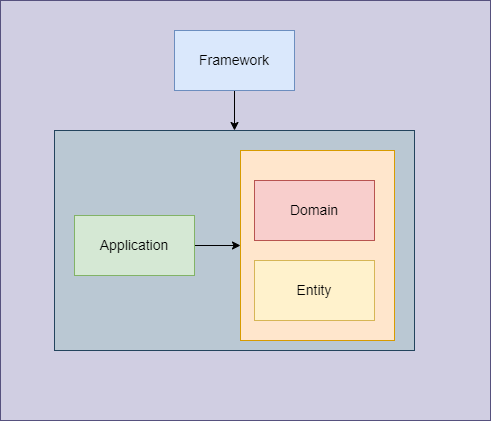

The diagram above was exported from draw.io. Its source (the exported page's mxGraphModel, read from the mxfile embedded in the PNG):
<mxGraphModel dx="1051" dy="717" grid="1" gridSize="10" guides="1" tooltips="1" connect="1" arrows="1" fold="1" page="1" pageScale="1" pageWidth="827" pageHeight="1169" math="0" shadow="0">
  <root>
    <mxCell id="0" />
    <mxCell id="1" parent="0" />
    <mxCell id="uZCtedwQO1FY0NZeqgQN-15" value="" style="rounded=0;whiteSpace=wrap;html=1;fontSize=14;fillColor=#d0cee2;strokeColor=#56517e;" vertex="1" parent="1">
      <mxGeometry x="180" y="110" width="490" height="420" as="geometry" />
    </mxCell>
    <mxCell id="uZCtedwQO1FY0NZeqgQN-13" style="edgeStyle=orthogonalEdgeStyle;rounded=0;orthogonalLoop=1;jettySize=auto;html=1;fontSize=14;" edge="1" parent="1" source="uZCtedwQO1FY0NZeqgQN-9" target="uZCtedwQO1FY0NZeqgQN-11">
      <mxGeometry relative="1" as="geometry" />
    </mxCell>
    <mxCell id="uZCtedwQO1FY0NZeqgQN-9" value="&lt;span style=&quot;font-size: 14px;&quot;&gt;Framework&lt;/span&gt;" style="rounded=0;whiteSpace=wrap;html=1;fillColor=#dae8fc;strokeColor=#6c8ebf;" vertex="1" parent="1">
      <mxGeometry x="354" y="140" width="120" height="60" as="geometry" />
    </mxCell>
    <mxCell id="uZCtedwQO1FY0NZeqgQN-12" value="" style="group" vertex="1" connectable="0" parent="1">
      <mxGeometry x="234" y="240" width="360" height="220" as="geometry" />
    </mxCell>
    <mxCell id="uZCtedwQO1FY0NZeqgQN-11" value="" style="rounded=0;whiteSpace=wrap;html=1;fontSize=14;fillColor=#bac8d3;strokeColor=#23445d;" vertex="1" parent="uZCtedwQO1FY0NZeqgQN-12">
      <mxGeometry width="360" height="220" as="geometry" />
    </mxCell>
    <mxCell id="uZCtedwQO1FY0NZeqgQN-18" style="edgeStyle=orthogonalEdgeStyle;rounded=0;orthogonalLoop=1;jettySize=auto;html=1;entryX=0;entryY=0.5;entryDx=0;entryDy=0;fontSize=14;" edge="1" parent="uZCtedwQO1FY0NZeqgQN-12" source="uZCtedwQO1FY0NZeqgQN-4" target="uZCtedwQO1FY0NZeqgQN-17">
      <mxGeometry relative="1" as="geometry" />
    </mxCell>
    <mxCell id="uZCtedwQO1FY0NZeqgQN-4" value="&lt;font style=&quot;font-size: 14px;&quot;&gt;Application&lt;/font&gt;" style="rounded=0;whiteSpace=wrap;html=1;fillColor=#d5e8d4;strokeColor=#82b366;" vertex="1" parent="uZCtedwQO1FY0NZeqgQN-12">
      <mxGeometry x="20" y="85" width="120" height="60" as="geometry" />
    </mxCell>
    <mxCell id="uZCtedwQO1FY0NZeqgQN-17" value="" style="rounded=0;whiteSpace=wrap;html=1;fontSize=14;fillColor=#ffe6cc;strokeColor=#d79b00;" vertex="1" parent="uZCtedwQO1FY0NZeqgQN-12">
      <mxGeometry x="186" y="20" width="154" height="190" as="geometry" />
    </mxCell>
    <mxCell id="uZCtedwQO1FY0NZeqgQN-3" value="&lt;font style=&quot;font-size: 14px;&quot;&gt;Entity&lt;/font&gt;" style="rounded=0;whiteSpace=wrap;html=1;fillColor=#fff2cc;strokeColor=#d6b656;" vertex="1" parent="uZCtedwQO1FY0NZeqgQN-12">
      <mxGeometry x="200" y="130" width="120" height="60" as="geometry" />
    </mxCell>
    <mxCell id="uZCtedwQO1FY0NZeqgQN-2" value="&lt;font style=&quot;font-size: 14px;&quot;&gt;Domain&lt;/font&gt;" style="rounded=0;whiteSpace=wrap;html=1;fillColor=#f8cecc;strokeColor=#b85450;" vertex="1" parent="uZCtedwQO1FY0NZeqgQN-12">
      <mxGeometry x="200" y="50" width="120" height="60" as="geometry" />
    </mxCell>
  </root>
</mxGraphModel>